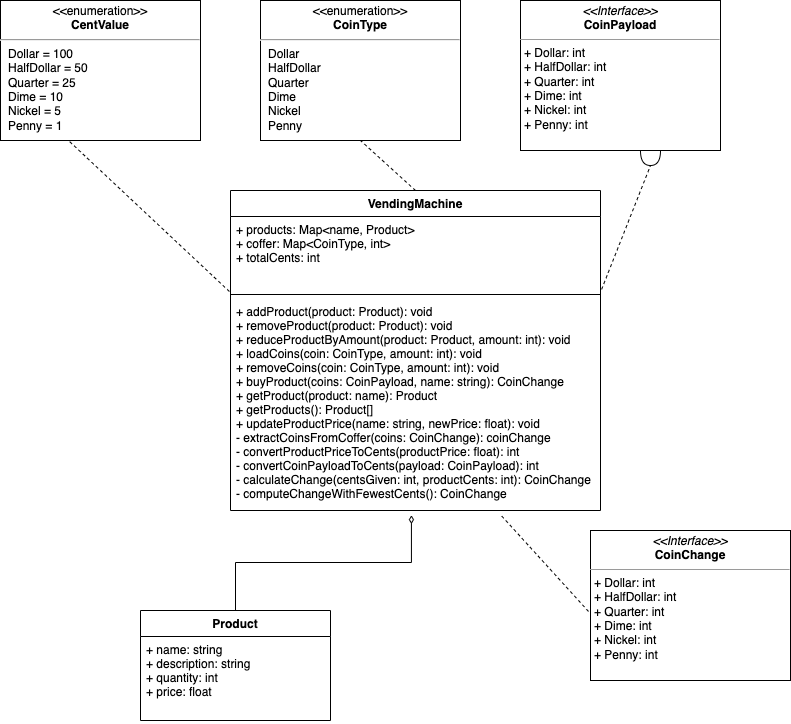

The diagram above was exported from draw.io. Its source (the exported page's mxGraphModel, read from the mxfile embedded in the PNG):
<mxGraphModel dx="946" dy="612" grid="1" gridSize="10" guides="1" tooltips="1" connect="1" arrows="1" fold="1" page="1" pageScale="1" pageWidth="827" pageHeight="1169" math="0" shadow="0">
  <root>
    <mxCell id="0" />
    <mxCell id="1" parent="0" />
    <mxCell id="808aJS9S5TS23RsoIQLF-5" value="Product" style="swimlane;fontStyle=1;align=center;verticalAlign=top;childLayout=stackLayout;horizontal=1;startSize=26;horizontalStack=0;resizeParent=1;resizeParentMax=0;resizeLast=0;collapsible=1;marginBottom=0;" parent="1" vertex="1">
      <mxGeometry x="150" y="630" width="190" height="110" as="geometry" />
    </mxCell>
    <mxCell id="808aJS9S5TS23RsoIQLF-6" value="+ name: string&#10;+ description: string&#10;+ quantity: int&#10;+ price: float" style="text;strokeColor=none;fillColor=none;align=left;verticalAlign=top;spacingLeft=4;spacingRight=4;overflow=hidden;rotatable=0;points=[[0,0.5],[1,0.5]];portConstraint=eastwest;" parent="808aJS9S5TS23RsoIQLF-5" vertex="1">
      <mxGeometry y="26" width="190" height="84" as="geometry" />
    </mxCell>
    <mxCell id="808aJS9S5TS23RsoIQLF-9" value="VendingMachine" style="swimlane;fontStyle=1;align=center;verticalAlign=top;childLayout=stackLayout;horizontal=1;startSize=26;horizontalStack=0;resizeParent=1;resizeParentMax=0;resizeLast=0;collapsible=1;marginBottom=0;" parent="1" vertex="1">
      <mxGeometry x="240" y="210" width="370" height="320" as="geometry" />
    </mxCell>
    <mxCell id="808aJS9S5TS23RsoIQLF-10" value="+ products: Map&lt;name, Product&gt;&#10;+ coffer: Map&lt;CoinType, int&gt;&#10;+ totalCents: int" style="text;strokeColor=none;fillColor=none;align=left;verticalAlign=top;spacingLeft=4;spacingRight=4;overflow=hidden;rotatable=0;points=[[0,0.5],[1,0.5]];portConstraint=eastwest;" parent="808aJS9S5TS23RsoIQLF-9" vertex="1">
      <mxGeometry y="26" width="370" height="74" as="geometry" />
    </mxCell>
    <mxCell id="808aJS9S5TS23RsoIQLF-11" value="" style="line;strokeWidth=1;fillColor=none;align=left;verticalAlign=middle;spacingTop=-1;spacingLeft=3;spacingRight=3;rotatable=0;labelPosition=right;points=[];portConstraint=eastwest;" parent="808aJS9S5TS23RsoIQLF-9" vertex="1">
      <mxGeometry y="100" width="370" height="8" as="geometry" />
    </mxCell>
    <mxCell id="808aJS9S5TS23RsoIQLF-12" value="+ addProduct(product: Product): void&#10;+ removeProduct(product: Product): void&#10;+ reduceProductByAmount(product: Product, amount: int): void&#10;+ loadCoins(coin: CoinType, amount: int): void&#10;+ removeCoins(coin: CoinType, amount: int): void&#10;+ buyProduct(coins: CoinPayload, name: string): CoinChange&#10;+ getProduct(product: name): Product&#10;+ getProducts(): Product[]&#10;+ updateProductPrice(name: string, newPrice: float): void&#10;- extractCoinsFromCoffer(coins: CoinChange): coinChange&#10;- convertProductPriceToCents(productPrice: float): int&#10;- convertCoinPayloadToCents(payload: CoinPayload): int&#10;- calculateChange(centsGiven: int, productCents: int): CoinChange&#10;- computeChangeWithFewestCents(): CoinChange" style="text;strokeColor=none;fillColor=none;align=left;verticalAlign=top;spacingLeft=4;spacingRight=4;overflow=hidden;rotatable=0;points=[[0,0.5],[1,0.5]];portConstraint=eastwest;" parent="808aJS9S5TS23RsoIQLF-9" vertex="1">
      <mxGeometry y="108" width="370" height="212" as="geometry" />
    </mxCell>
    <mxCell id="808aJS9S5TS23RsoIQLF-18" value="" style="endArrow=none;html=1;endFill=0;startArrow=diamondThin;startFill=0;edgeStyle=elbowEdgeStyle;elbow=vertical;rounded=0;exitX=0.489;exitY=1.022;exitDx=0;exitDy=0;exitPerimeter=0;" parent="1" source="808aJS9S5TS23RsoIQLF-12" target="808aJS9S5TS23RsoIQLF-5" edge="1">
      <mxGeometry width="100" height="75" relative="1" as="geometry">
        <mxPoint x="270" y="405" as="sourcePoint" />
        <mxPoint x="370" y="330" as="targetPoint" />
      </mxGeometry>
    </mxCell>
    <mxCell id="808aJS9S5TS23RsoIQLF-19" value="&lt;p style=&quot;margin:0px;margin-top:4px;text-align:center;&quot;&gt;&amp;lt;&amp;lt;enumeration&amp;gt;&amp;gt;&lt;br&gt;&lt;b&gt;CoinType&lt;/b&gt;&lt;/p&gt;&lt;hr&gt;&lt;p style=&quot;margin:0px;margin-left:8px;text-align:left;&quot;&gt;Dollar&lt;/p&gt;&lt;p style=&quot;margin:0px;margin-left:8px;text-align:left;&quot;&gt;HalfDollar&lt;/p&gt;&lt;p style=&quot;margin:0px;margin-left:8px;text-align:left;&quot;&gt;&lt;span style=&quot;background-color: initial;&quot;&gt;Quarter&lt;/span&gt;&lt;br&gt;&lt;/p&gt;&lt;p style=&quot;margin:0px;margin-left:8px;text-align:left;&quot;&gt;Dime&lt;/p&gt;&lt;p style=&quot;margin:0px;margin-left:8px;text-align:left;&quot;&gt;Nickel&lt;/p&gt;&lt;p style=&quot;margin:0px;margin-left:8px;text-align:left;&quot;&gt;Penny&lt;/p&gt;" style="shape=rect;html=1;overflow=fill;whiteSpace=wrap;" parent="1" vertex="1">
      <mxGeometry x="270" y="20" width="200" height="140" as="geometry" />
    </mxCell>
    <mxCell id="808aJS9S5TS23RsoIQLF-22" value="&lt;p style=&quot;margin:0px;margin-top:4px;text-align:center;&quot;&gt;&lt;i&gt;&amp;lt;&amp;lt;Interface&amp;gt;&amp;gt;&lt;/i&gt;&lt;br&gt;&lt;b&gt;CoinPayload&lt;/b&gt;&lt;/p&gt;&lt;hr size=&quot;1&quot;&gt;&lt;p style=&quot;margin:0px;margin-left:4px;&quot;&gt;+ Dollar: int&lt;br&gt;+ HalfDollar: int&lt;/p&gt;&lt;p style=&quot;margin:0px;margin-left:4px;&quot;&gt;+ Quarter: int&lt;/p&gt;&lt;p style=&quot;margin:0px;margin-left:4px;&quot;&gt;+ Dime: int&lt;/p&gt;&lt;p style=&quot;margin:0px;margin-left:4px;&quot;&gt;+ Nickel: int&lt;/p&gt;&lt;p style=&quot;margin:0px;margin-left:4px;&quot;&gt;+ Penny: int&lt;/p&gt;" style="verticalAlign=top;align=left;overflow=fill;fontSize=12;fontFamily=Helvetica;html=1;" parent="1" vertex="1">
      <mxGeometry x="530" y="20" width="200" height="150" as="geometry" />
    </mxCell>
    <mxCell id="808aJS9S5TS23RsoIQLF-24" value="" style="shape=requiredInterface;html=1;verticalLabelPosition=bottom;sketch=0;direction=south;" parent="1" vertex="1">
      <mxGeometry x="650" y="170" width="20" height="15" as="geometry" />
    </mxCell>
    <mxCell id="808aJS9S5TS23RsoIQLF-26" value="&lt;p style=&quot;margin:0px;margin-top:4px;text-align:center;&quot;&gt;&amp;lt;&amp;lt;enumeration&amp;gt;&amp;gt;&lt;br&gt;&lt;b&gt;CentValue&lt;/b&gt;&lt;/p&gt;&lt;hr&gt;&lt;p style=&quot;margin:0px;margin-left:8px;text-align:left;&quot;&gt;Dollar = 100&lt;/p&gt;&lt;p style=&quot;margin:0px;margin-left:8px;text-align:left;&quot;&gt;HalfDollar = 50&lt;/p&gt;&lt;p style=&quot;margin:0px;margin-left:8px;text-align:left;&quot;&gt;Quarter = 25&lt;/p&gt;&lt;p style=&quot;margin:0px;margin-left:8px;text-align:left;&quot;&gt;Dime = 10&lt;/p&gt;&lt;p style=&quot;margin:0px;margin-left:8px;text-align:left;&quot;&gt;Nickel = 5&lt;/p&gt;&lt;p style=&quot;margin:0px;margin-left:8px;text-align:left;&quot;&gt;Penny = 1&lt;/p&gt;" style="shape=rect;html=1;overflow=fill;whiteSpace=wrap;" parent="1" vertex="1">
      <mxGeometry x="10" y="20" width="200" height="140" as="geometry" />
    </mxCell>
    <mxCell id="808aJS9S5TS23RsoIQLF-28" value="" style="endArrow=none;dashed=1;html=1;rounded=0;entryX=0.345;entryY=1.007;entryDx=0;entryDy=0;entryPerimeter=0;exitX=-0.003;exitY=-0.033;exitDx=0;exitDy=0;exitPerimeter=0;" parent="1" source="808aJS9S5TS23RsoIQLF-12" target="808aJS9S5TS23RsoIQLF-26" edge="1">
      <mxGeometry width="50" height="50" relative="1" as="geometry">
        <mxPoint x="300" y="390" as="sourcePoint" />
        <mxPoint x="350" y="340" as="targetPoint" />
      </mxGeometry>
    </mxCell>
    <mxCell id="808aJS9S5TS23RsoIQLF-29" value="" style="endArrow=none;dashed=1;html=1;rounded=0;entryX=1;entryY=0.5;entryDx=0;entryDy=0;entryPerimeter=0;exitX=1.003;exitY=-0.043;exitDx=0;exitDy=0;exitPerimeter=0;" parent="1" source="808aJS9S5TS23RsoIQLF-12" target="808aJS9S5TS23RsoIQLF-24" edge="1">
      <mxGeometry width="50" height="50" relative="1" as="geometry">
        <mxPoint x="280" y="390" as="sourcePoint" />
        <mxPoint x="330" y="340" as="targetPoint" />
      </mxGeometry>
    </mxCell>
    <mxCell id="808aJS9S5TS23RsoIQLF-30" value="" style="endArrow=none;dashed=1;html=1;rounded=0;entryX=0.5;entryY=1;entryDx=0;entryDy=0;exitX=0.5;exitY=0;exitDx=0;exitDy=0;" parent="1" source="808aJS9S5TS23RsoIQLF-9" target="808aJS9S5TS23RsoIQLF-19" edge="1">
      <mxGeometry width="50" height="50" relative="1" as="geometry">
        <mxPoint x="280" y="390" as="sourcePoint" />
        <mxPoint x="330" y="340" as="targetPoint" />
      </mxGeometry>
    </mxCell>
    <mxCell id="808aJS9S5TS23RsoIQLF-31" value="&lt;p style=&quot;margin:0px;margin-top:4px;text-align:center;&quot;&gt;&lt;i&gt;&amp;lt;&amp;lt;Interface&amp;gt;&amp;gt;&lt;/i&gt;&lt;br&gt;&lt;b&gt;CoinChange&lt;/b&gt;&lt;/p&gt;&lt;hr size=&quot;1&quot;&gt;&lt;p style=&quot;margin:0px;margin-left:4px;&quot;&gt;+ Dollar: int&lt;br&gt;+ HalfDollar: int&lt;/p&gt;&lt;p style=&quot;margin:0px;margin-left:4px;&quot;&gt;+ Quarter: int&lt;/p&gt;&lt;p style=&quot;margin:0px;margin-left:4px;&quot;&gt;+ Dime: int&lt;/p&gt;&lt;p style=&quot;margin:0px;margin-left:4px;&quot;&gt;+ Nickel: int&lt;/p&gt;&lt;p style=&quot;margin:0px;margin-left:4px;&quot;&gt;+ Penny: int&lt;/p&gt;" style="verticalAlign=top;align=left;overflow=fill;fontSize=12;fontFamily=Helvetica;html=1;" parent="1" vertex="1">
      <mxGeometry x="600" y="550" width="200" height="150" as="geometry" />
    </mxCell>
    <mxCell id="808aJS9S5TS23RsoIQLF-32" value="" style="endArrow=none;dashed=1;html=1;rounded=0;entryX=-0.005;entryY=0.547;entryDx=0;entryDy=0;entryPerimeter=0;exitX=0.733;exitY=1.026;exitDx=0;exitDy=0;exitPerimeter=0;" parent="1" source="808aJS9S5TS23RsoIQLF-12" target="808aJS9S5TS23RsoIQLF-31" edge="1">
      <mxGeometry width="50" height="50" relative="1" as="geometry">
        <mxPoint x="330" y="330" as="sourcePoint" />
        <mxPoint x="380" y="280" as="targetPoint" />
      </mxGeometry>
    </mxCell>
  </root>
</mxGraphModel>